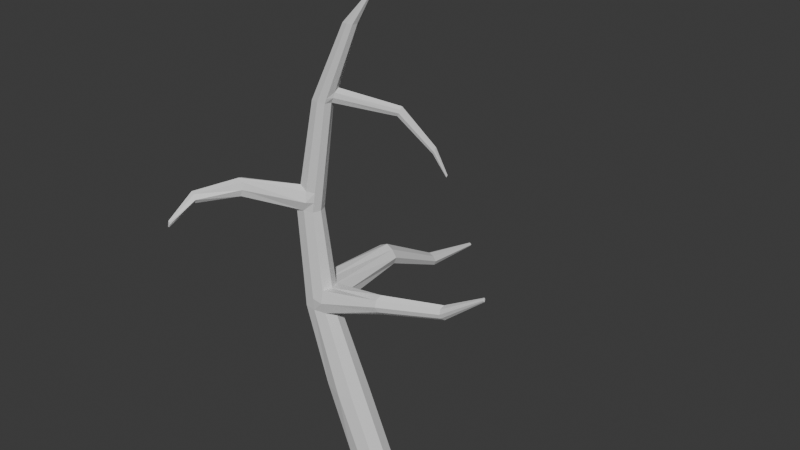 # Source: tree_3.blend  (saved by Blender 4.1.24; exported with 4.5.12 LTS)
import bpy
from mathutils import Matrix  # noqa: F401  (used for matrix-valued properties, if any)

bpy.ops.wm.read_factory_settings(use_empty=True)
scene = bpy.context.scene
scene.name = 'Scene'

# ---- collections
col_tree = bpy.data.collections.new('Tree'); scene.collection.children.link(col_tree)

# ---- images (referenced by path relative to the original .blend; pixels are not part of the script)
import os
ASSET_DIR = os.environ.get("B2B_ASSET_DIR", "")  # directory of the original .blend (textures are referenced by path, not embedded)
HERE = os.path.dirname(os.path.abspath(__file__))  # packed textures are extracted next to this script under _unpacked/

def load_image(name, relpath, width, height, colorspace="sRGB"):
    """Load a texture the original file referenced (path relative to the .blend, or extracted next to this script)."""
    p = next((c for c in (os.path.join(HERE, relpath), os.path.join(ASSET_DIR, relpath)) if relpath and os.path.exists(c)), "")
    if p:
        img = bpy.data.images.load(p, check_existing=True)
        img.name = name
    else:  # same state as the original file: an image datablock whose file is absent (Cycles renders it pink)
        img = bpy.data.images.new(name, width, height)
        img.source = "FILE"
        img.filepath = "//" + (relpath or name)
    img.colorspace_settings.name = colorspace
    return img
img_branch_3_png = load_image('branch 3.png', 'branch 3.png', 1024, 1024, 'sRGB')

# ---- materials (node trees are filled in below, after node groups)
mat_wood = bpy.data.materials.new('Wood')
mat_wood.use_transparent_shadow = False
mat_branch_3 = bpy.data.materials.new('branch 3')
mat_branch_3.surface_render_method = 'BLENDED'
mat_branch_3.blend_method = 'BLEND'

# ---- material node trees
mat_wood.use_nodes = True; mat_wood.node_tree.nodes.clear()
_N = mat_wood.node_tree.nodes; _L = mat_wood.node_tree.links
n0 = _N.new('ShaderNodeBsdfPrincipled'); n0.name = 'Principled BSDF'; n0.location = (10, 300)
n1 = _N.new('ShaderNodeOutputMaterial'); n1.name = 'Material Output'; n1.location = (300, 300)
_L.new(n0.outputs[0], n1.inputs[0])
n1.is_active_output = True
mat_branch_3.use_nodes = True; mat_branch_3.node_tree.nodes.clear()
_N = mat_branch_3.node_tree.nodes; _L = mat_branch_3.node_tree.links
n0 = _N.new('ShaderNodeOutputMaterial'); n0.name = 'Material Output'; n0.location = (300, 300)
n1 = _N.new('ShaderNodeTexImage'); n1.name = 'Image Texture'; n1.location = (-200, 300)
n1.image = img_branch_3_png
n1.extension = 'CLIP'
n2 = _N.new('ShaderNodeBsdfPrincipled'); n2.name = 'Principled BSDF'; n2.location = (0, 300)
_L.new(n1.outputs[0], n2.inputs[0])
_L.new(n1.outputs[1], n2.inputs[4])
_L.new(n2.outputs[0], n0.inputs[0])
n0.is_active_output = True

# ---- world
world_world = bpy.data.worlds.new('World'); scene.world = world_world
world_world.use_nodes = True; world_world.node_tree.nodes.clear()
_N = world_world.node_tree.nodes; _L = world_world.node_tree.links
n0 = _N.new('ShaderNodeOutputWorld'); n0.name = 'World Output'; n0.location = (300, 300)
n1 = _N.new('ShaderNodeBackground'); n1.name = 'Background'; n1.location = (10, 300)
n1.inputs[0].default_value = (0.05088, 0.05088, 0.05088, 1.0)
_L.new(n1.outputs[0], n0.inputs[0])
n0.is_active_output = True
world_world.color = (0.05088, 0.05088, 0.05088)
world_world.use_sun_shadow = False
world_world.sun_shadow_jitter_overblur = 0.0

# ---- meshes
me_cube_001 = bpy.data.meshes.new('Cube.001')
me_cube_001.from_pydata([(-1.105, -0.895, -0.8802), (-0.8802, -0.7135, 0.8802), (-1.105, 1.037, -0.8802), (-0.8802, 0.7135, 0.8802), (1.103, -0.9004, -0.8802), (0.8802, -0.7177, 0.8802), (1.103, 1.309, -0.8802), (0.8802, 0.7177, 0.8802), (-1.375, 0.0, -0.8802), (-1.095, 0.0, 0.8802), (1.416, 0.0, -0.8802), (1.13, 0.0, 0.8802), (-0.0009801, 1.513, -0.8802), (0.0, 0.8802, 0.8802), (-0.0009801, -1.104, -0.8802), (0.0, -0.8802, 0.8802), (-0.0009801, 0.0, -0.8802), (-0.9486, -0.7687, -0.2655), (-0.9486, 0.7687, -0.2655), (0.948, 0.7732, -0.2655), (0.948, -0.7732, -0.2655), (1.217, 0.0, -0.2655), (-1.18, 0.0, -0.2655), (-0.0003351, -0.9483, -0.2655), (-0.0003351, 1.115, -0.2447), (-2.499, -0.6261, 4.617), (-2.415, 0.7135, 4.617), (-0.655, -0.7177, 4.441), (-0.655, 0.7177, 4.441), (-2.663, 0.02146, 4.668), (-0.4054, -1.669e-07, 4.441), (-1.535, 0.8802, 4.441), (-1.535, -0.8802, 4.441), (-1.125, -0.2499, 25.45), (-1.125, 0.2499, 25.45), (-0.5087, -0.2514, 25.45), (-0.5087, 0.2514, 25.45), (-1.201, -2.995e-06, 25.45), (-0.4213, -2.995e-06, 25.45), (-0.817, 0.3083, 25.45), (-0.817, -0.3083, 25.45), (-2.785, -0.4343, 21.13), (-2.785, 0.4343, 21.13), (-2.228, -2.412e-06, 21.13), (-3.325, -2.412e-06, 21.13), (-2.415, 0.3577, 20.98), (-2.351, -0.3541, 21.13), (-3.219, 0.352, 21.13), (-3.219, -0.352, 21.13), (-4.513, -0.4503, 14.68), (-4.47, 0.447, 14.9), (-3.367, -0.4497, 14.9), (-3.367, 0.4497, 14.9), (-4.604, -1.573e-06, 14.9), (-3.21, -1.573e-06, 14.9), (-3.918, 0.5515, 14.9), (-3.918, -0.5515, 14.9), (-3.293, -0.705, 9.15), (-3.293, 0.705, 9.15), (-2.388, -7.984e-07, 9.15), (-4.17, -7.984e-07, 9.15), (-2.588, -0.5749, 9.15), (-3.998, 0.5715, 9.15), (-3.998, -0.5715, 9.15), (0.2314, -0.07717, 26.97), (0.2314, 0.07717, 26.97), (0.4218, -0.07763, 26.97), (0.4218, 0.07763, 26.97), (0.2082, -3.204e-06, 26.97), (0.4488, -3.204e-06, 26.97), (0.3266, 0.0952, 26.97), (0.3266, -0.09521, 26.97), (-4.196, -0.4262, 16.27), (-3.18, -0.4321, 16.05), (-3.03, -1.727e-06, 16.05), (-3.18, 0.4321, 16.05), (-3.71, 0.5299, 16.05), (-3.71, -0.5299, 16.05), (-4.24, 0.4295, 16.05), (-4.369, -1.727e-06, 16.05), (-3.437, 0.6697, 10.47), (-2.588, 0.5749, 9.15), (-3.437, -0.6697, 10.47), (-4.107, 0.5428, 10.47), (-4.107, -0.5428, 10.47), (-2.577, -9.767e-07, 10.47), (-4.27, -9.767e-07, 10.47), (-2.767, -0.5461, 10.47), (-2.767, 0.5461, 10.47), (-1.858, 0.3266, 22.29), (-2.757, -2.568e-06, 22.29), (-2.659, -0.3247, 22.29), (-2.659, 0.3247, 22.29), (-2.258, -0.4006, 22.29), (-2.258, 0.4006, 22.29), (-1.858, -0.3266, 22.29), (-1.744, -2.568e-06, 22.29), (0.8723, -1.043e-06, 11.34), (0.9679, -9.53e-07, 10.22), (0.7764, -0.2758, 11.11), (0.8669, -0.2904, 10.44), (0.7764, 0.2758, 11.11), (0.8669, 0.2904, 10.44), (-3.445, 5.549, 10.58), (-2.987, 5.472, 10.41), (-3.796, 5.489, 9.538), (-3.314, 5.581, 9.369), (-2.869, 5.491, 9.538), (-3.867, 5.47, 10.41), (-4.052, -0.5571, 9.812), (-2.678, -0.7927, 9.812), (-2.495, 0.6434, 9.818), (-3.365, -0.6874, 9.812), (-4.052, 0.5571, 9.812), (0.9201, -9.98e-07, 10.77), (0.8216, -0.4253, 10.77), (0.8216, 0.4253, 10.77), (-2.696, 5.482, 9.973), (-4.064, 5.479, 9.973), (6.658, 0.9801, 12.95), (6.678, 0.9801, 12.71), (6.637, 0.9213, 12.9), (6.657, 0.9182, 12.76), (6.637, 1.039, 12.9), (6.657, 1.042, 12.76), (6.668, 0.9801, 12.83), (6.647, 0.8895, 12.83), (6.647, 1.071, 12.83), (4.171, 1.302, 11.14), (4.171, 0.658, 11.14), (4.246, 0.9801, 11.14), (4.205, 1.2, 10.89), (4.137, 1.189, 11.4), (4.205, 0.7602, 10.89), (4.137, 0.7712, 11.4), (4.282, 0.9801, 10.72), (4.21, 0.9801, 11.57), (-3.423, 9.517, 8.353), (-3.121, 9.467, 8.242), (-3.654, 9.478, 7.668), (-3.336, 9.539, 7.556), (-3.043, 9.479, 7.668), (-3.701, 9.465, 8.242), (-2.929, 9.474, 7.955), (-3.831, 9.471, 7.955), (-3.399, 13.6, 7.386), (-3.323, 13.59, 7.358), (-3.457, 13.59, 7.214), (-3.377, 13.61, 7.186), (-3.304, 13.59, 7.214), (-3.469, 13.59, 7.358), (-3.275, 13.59, 7.286), (-3.388, 13.6, 7.286), (-3.501, 13.59, 7.286), (-7.611, -1.834, 15.1), (-7.687, -1.498, 15.22), (-7.173, -1.91, 15.22), (-7.511, -1.498, 16.08), (-7.389, -1.817, 16.2), (-7.017, -1.894, 16.08), (-3.273, -0.4409, 15.48), (-4.355, 0.4383, 15.48), (-4.689, 0.1627, 15.48), (-3.12, -1.65e-06, 15.48), (-3.814, 0.5407, 15.48), (-3.612, -0.7034, 15.48), (-7.684, -1.429, 15.65), (-7.01, -1.97, 15.65), (-9.031, -3.809, 14.96), (-9.081, -3.59, 15.04), (-8.746, -3.859, 15.04), (-8.966, -3.59, 15.6), (-8.886, -3.798, 15.68), (-8.644, -3.848, 15.6), (-9.079, -3.545, 15.32), (-8.514, -3.898, 15.32), (-9.279, -5.25, 14.03), (-9.304, -5.141, 14.07), (-9.137, -5.274, 14.07), (-9.247, -5.141, 14.35), (-9.207, -5.244, 14.39), (-9.087, -5.269, 14.35), (-9.303, -5.119, 14.21), (-9.243, -5.247, 14.21), (-9.085, -5.294, 14.21), (-3.041, -2.49e-06, 21.71), (-2.522, 0.4174, 21.71), (-2.104, -0.3404, 21.71), (-1.986, -2.49e-06, 21.71), (-2.04, 0.3368, 21.86), (-2.939, -0.3383, 21.71), (-2.939, 0.3383, 21.71), (-2.522, -0.4174, 21.71), (-3.183, -2.451e-06, 21.42), (-2.708, 0.4686, 21.42), (-2.227, -0.3472, 21.42), (-2.052, -0.04277, 21.42), (-3.079, -0.3452, 21.42), (-3.079, 0.3452, 21.42), (-2.653, -0.4259, 21.42), (-0.2263, 2.489, 20.34), (0.1422, 2.202, 20.34), (0.01579, 2.439, 20.23), (0.04627, 2.55, 20.72), (0.3019, 2.202, 20.72), (0.2687, 2.424, 20.83), (-0.09149, 2.622, 20.53), (0.2731, 2.162, 20.53), (2.025, 3.761, 17.06), (1.342, 3.436, 18.37), (1.593, 3.24, 18.37), (1.507, 3.401, 18.3), (1.528, 3.477, 18.63), (1.702, 3.24, 18.63), (1.679, 3.392, 18.7), (1.434, 3.527, 18.5), (1.682, 3.213, 18.5), (2.143, 3.68, 17.07), (2.112, 3.739, 17.04), (2.112, 3.78, 17.18), (2.183, 3.68, 17.16), (2.175, 3.736, 17.19), (2.085, 3.785, 17.12), (2.176, 3.67, 17.12), (2.143, 3.737, 17.12)], [], [(22, 9, 3, 18), (24, 13, 7, 19), (21, 11, 5, 20), (23, 15, 1, 17), (16, 10, 4, 14), (11, 7, 28, 30), (5, 11, 30, 27), (12, 6, 10, 16), (19, 7, 11, 21), (17, 1, 9, 22), (2, 12, 16, 8), (13, 3, 26, 31), (15, 5, 27, 32), (8, 16, 14, 0), (20, 5, 15, 23), (18, 3, 13, 24), (2, 18, 24, 12), (4, 20, 23, 14), (0, 17, 22, 8), (6, 19, 21, 10), (14, 23, 17, 0), (10, 21, 20, 4), (12, 24, 19, 6), (8, 22, 18, 2), (9, 1, 25, 29), (3, 9, 29, 26), (1, 15, 32, 25), (7, 13, 31, 28), (93, 95, 35, 40), (92, 90, 37, 34), (89, 94, 39, 36), (91, 93, 40, 33), (95, 96, 38, 35), (94, 92, 34, 39), (74, 75, 45, 43), (77, 73, 46, 41), (96, 89, 36, 38), (75, 76, 42, 45), (76, 78, 47, 42), (72, 77, 41, 48), (78, 79, 44, 47), (90, 91, 33, 37), (85, 88, 52, 54), (84, 82, 56, 49), (73, 74, 43, 46), (86, 84, 49, 53), (83, 86, 53, 50), (79, 72, 48, 44), (87, 85, 54, 51), (82, 87, 51, 56), (30, 28, 81, 59), (28, 31, 58, 81), (32, 27, 61, 57), (80, 83, 50, 55), (27, 30, 59, 61), (26, 29, 60, 62), (88, 80, 55, 52), (25, 32, 57, 63), (29, 25, 63, 60), (36, 39, 70, 67), (68, 64, 71, 66, 69, 67, 70, 65), (38, 36, 67, 69), (35, 38, 69, 66), (37, 33, 64, 68), (33, 40, 71, 64), (39, 34, 65, 70), (34, 37, 68, 65), (40, 35, 66, 71), (77, 72, 158, 159), (160, 163, 74, 73), (161, 162, 79, 78), (72, 79, 157, 158), (164, 161, 78, 76), (165, 160, 73, 77), (31, 26, 62, 58), (110, 61, 100, 115), (113, 83, 108, 118), (112, 110, 87, 82), (109, 112, 82, 84), (61, 59, 98, 100), (185, 190, 91, 90), (188, 189, 89, 96), (186, 191, 92, 94), (187, 188, 96, 95), (190, 192, 93, 91), (189, 186, 94, 89), (191, 185, 90, 92), (192, 187, 95, 93), (83, 80, 103, 108), (99, 115, 129, 134), (116, 101, 132, 128), (88, 85, 97, 101), (59, 81, 102, 98), (85, 87, 99, 97), (111, 88, 101, 116), (118, 108, 142, 144), (106, 105, 139, 140), (58, 62, 105, 106), (80, 88, 104, 103), (111, 81, 107, 117), (81, 58, 106, 107), (88, 111, 117, 104), (108, 103, 137, 142), (107, 106, 140, 141), (81, 111, 116, 102), (114, 98, 135, 130), (128, 132, 123, 127), (63, 57, 112, 109), (57, 61, 110, 112), (62, 113, 118, 105), (87, 110, 115, 99), (60, 86, 83, 113, 62), (109, 84, 86, 60, 63), (129, 133, 122, 126), (100, 98, 135, 133), (120, 124, 127, 125), (134, 129, 126, 121), (131, 128, 127, 124), (136, 130, 125, 119), (101, 97, 136, 132), (102, 116, 128, 131), (136, 134, 121, 119), (133, 135, 120, 122), (125, 127, 123, 119), (132, 136, 119, 123), (135, 131, 124, 120), (130, 135, 120, 125), (97, 99, 134, 136), (98, 102, 131, 135), (97, 114, 130, 136), (115, 100, 133, 129), (126, 122, 120, 119, 121), (137, 138, 146, 145), (143, 141, 149, 151), (144, 142, 150, 153), (140, 139, 147, 148), (117, 107, 141, 143), (105, 118, 144, 139), (103, 104, 138, 137), (104, 117, 143, 138), (152, 153, 150, 145), (151, 149, 148, 152), (146, 151, 152, 145), (148, 147, 153, 152), (139, 144, 153, 147), (138, 143, 151, 146), (141, 140, 148, 149), (142, 137, 145, 150), (157, 166, 174, 171), (156, 167, 175, 170), (49, 56, 156, 154), (165, 77, 159, 167), (53, 49, 154, 155), (162, 53, 155, 166), (52, 55, 164, 76, 75, 74, 163, 54), (79, 162, 166, 157), (56, 165, 167, 156), (154, 156, 170, 168), (158, 157, 171, 172), (56, 51, 160, 165), (55, 50, 161, 164), (50, 53, 162, 161), (51, 54, 163, 160), (172, 171, 179, 180), (171, 174, 182, 179), (170, 175, 184, 178), (169, 168, 176, 177), (159, 158, 172, 173), (167, 159, 173, 175), (166, 155, 169, 174), (155, 154, 168, 169), (182, 183, 180, 179), (183, 184, 181, 180), (176, 178, 184, 183), (177, 176, 183, 182), (168, 170, 178, 176), (173, 172, 180, 181), (175, 173, 181, 184), (174, 169, 177, 182), (199, 195, 187, 192), (198, 193, 185, 191), (186, 189, 205, 203), (197, 199, 192, 190), (195, 196, 188, 187), (194, 198, 191, 186), (45, 42, 200, 202), (193, 197, 190, 185), (44, 48, 197, 193), (43, 45, 202, 201), (42, 47, 198, 194), (46, 43, 196, 195), (48, 41, 199, 197), (189, 188, 204, 205), (47, 44, 193, 198), (41, 46, 195, 199), (203, 205, 214, 212), (206, 203, 212, 215), (200, 206, 215, 209), (207, 201, 210, 216), (188, 196, 207, 204), (194, 186, 203, 206), (196, 43, 201, 207), (42, 194, 206, 200), (209, 215, 222, 208), (216, 210, 217, 223), (214, 213, 220, 221), (213, 216, 223, 220), (202, 200, 209, 211), (201, 202, 211, 210), (204, 207, 216, 213), (205, 204, 213, 214), (224, 222, 219, 221), (223, 224, 221, 220), (217, 218, 224, 223), (218, 208, 222, 224), (215, 212, 219, 222), (212, 214, 221, 219), (211, 209, 208, 218), (210, 211, 218, 217)])
_uv = me_cube_001.uv_layers.new(name='UVMap')
_uv.uv.foreach_set('vector', [0.3907, 0.9346, 0.3897, 0.982, 0.359, 0.982, 0.3576, 0.9346, 0.4896, 0.9336, 0.4878, 0.9809, 0.4509, 0.9809, 0.448, 0.9336, 0.9754, 0.293, 0.9743, 0.3403, 0.9429, 0.3403, 0.9417, 0.293, 0.5634, 0.934, 0.5629, 0.9814, 0.5259, 0.9814, 0.5236, 0.934, 0.2159, 0.9235, 0.2159, 0.982, 0.1788, 0.969, 0.1704, 0.9235, 0.7185, 0.2326, 0.7496, 0.2367, 0.7496, 0.3966, 0.7185, 0.3925, 0.7149, 0.4404, 0.746, 0.4363, 0.746, 0.5963, 0.7149, 0.6003, 0.7613, 0.9204, 0.8069, 0.9288, 0.8198, 0.9828, 0.7613, 0.9828, 0.9754, 0.3533, 0.9742, 0.4007, 0.9429, 0.4007, 0.9417, 0.3533, 0.03961, 0.9345, 0.03824, 0.9819, 0.007513, 0.9819, 0.006502, 0.9345, 0.2829, 0.9658, 0.2374, 0.9855, 0.2374, 0.9231, 0.2941, 0.9231, 0.3155, 0.4588, 0.3496, 0.4731, 0.3467, 0.6397, 0.3155, 0.6187, 0.6279, 0.247, 0.6619, 0.2326, 0.6619, 0.3925, 0.6279, 0.4069, 0.6796, 0.9804, 0.6796, 0.9237, 0.7251, 0.9237, 0.7165, 0.9693, 0.9815, 0.2326, 0.9791, 0.28, 0.9422, 0.28, 0.9417, 0.2326, 0.5911, 0.9746, 0.5939, 0.9273, 0.6309, 0.9273, 0.6327, 0.9746, 0.9273, 0.7071, 0.9557, 0.7086, 0.9575, 0.7502, 0.9273, 0.7567, 0.4037, 0.9346, 0.4298, 0.94, 0.4298, 0.9797, 0.4037, 0.9809, 0.07264, 0.9375, 0.09913, 0.9406, 0.09913, 0.9737, 0.07264, 0.976, 0.8333, 0.1641, 0.8611, 0.1841, 0.8599, 0.2179, 0.8333, 0.2196, 0.9527, 0.6133, 0.9788, 0.6145, 0.9788, 0.6543, 0.9527, 0.6597, 0.3155, 0.9353, 0.342, 0.938, 0.342, 0.9718, 0.3155, 0.9746, 0.1232, 0.9366, 0.1539, 0.9397, 0.1573, 0.9811, 0.1232, 0.983, 0.7904, 0.2182, 0.7639, 0.2162, 0.7635, 0.1831, 0.7904, 0.1741, 0.6457, 0.4399, 0.6763, 0.4363, 0.673, 0.6043, 0.6457, 0.609, 0.6749, 0.2326, 0.7055, 0.2359, 0.7055, 0.405, 0.6756, 0.3992, 0.1425, 0.4726, 0.1764, 0.4579, 0.1775, 0.6178, 0.1425, 0.6405, 0.3626, 0.4588, 0.3966, 0.4732, 0.3966, 0.6331, 0.3626, 0.6187, 0.7848, 0.6133, 0.8001, 0.6203, 0.7966, 0.7622, 0.7848, 0.7568, 0.006502, 0.6563, 0.02037, 0.6545, 0.02037, 0.8, 0.009697, 0.8014, 0.265, 0.6603, 0.2803, 0.6534, 0.2803, 0.7969, 0.2685, 0.8023, 0.4904, 0.6463, 0.5056, 0.6534, 0.5021, 0.7969, 0.4904, 0.7914, 0.8606, 0.006502, 0.8748, 0.008632, 0.8715, 0.1501, 0.8606, 0.1485, 0.3626, 0.6533, 0.3778, 0.6461, 0.3778, 0.7912, 0.3661, 0.7967, 0.3626, 0.2336, 0.3814, 0.2326, 0.3788, 0.4384, 0.3626, 0.4458, 0.2301, 0.006502, 0.252, 0.01049, 0.2481, 0.2229, 0.2301, 0.2196, 0.8777, 0.6155, 0.8918, 0.6133, 0.8918, 0.7553, 0.8809, 0.7569, 0.4162, 0.01049, 0.4381, 0.006502, 0.4381, 0.2196, 0.4216, 0.2163, 0.1953, 0.01074, 0.2171, 0.006502, 0.2171, 0.2204, 0.1992, 0.2238, 0.3278, 0.238, 0.3496, 0.2326, 0.3496, 0.4457, 0.3316, 0.4426, 0.2963, 0.007287, 0.3148, 0.006502, 0.3115, 0.2205, 0.2963, 0.2211, 0.1012, 0.6545, 0.115, 0.6563, 0.1118, 0.8013, 0.1012, 0.8, 0.04706, 0.4571, 0.07089, 0.4577, 0.07089, 0.6421, 0.05127, 0.6416, 0.1953, 0.4608, 0.2232, 0.4577, 0.2232, 0.6414, 0.1975, 0.6353, 0.4162, 0.2326, 0.435, 0.2336, 0.435, 0.4458, 0.4196, 0.445, 0.1012, 0.4583, 0.1245, 0.4578, 0.12, 0.6322, 0.1012, 0.6415, 0.006502, 0.4578, 0.02988, 0.4584, 0.02988, 0.6415, 0.01063, 0.6411, 0.265, 0.006502, 0.2833, 0.01675, 0.2801, 0.2214, 0.265, 0.2205, 0.265, 0.4561, 0.2888, 0.4555, 0.2846, 0.64, 0.265, 0.6404, 0.6048, 0.4392, 0.6327, 0.4363, 0.6278, 0.6206, 0.6048, 0.623, 0.372, 0.006502, 0.4032, 0.009578, 0.4032, 0.2196, 0.3782, 0.2172, 0.006502, 0.006502, 0.04082, 0.02009, 0.03399, 0.2274, 0.006502, 0.2165, 0.05383, 0.02009, 0.08815, 0.006502, 0.08815, 0.2165, 0.06066, 0.2274, 0.448, 0.4492, 0.4761, 0.4515, 0.4761, 0.6349, 0.453, 0.6329, 0.3278, 0.009578, 0.359, 0.006502, 0.3528, 0.2172, 0.3278, 0.2196, 0.4904, 0.2326, 0.5201, 0.2389, 0.5148, 0.4338, 0.4904, 0.4308, 0.5638, 0.4363, 0.5918, 0.4392, 0.5918, 0.623, 0.5688, 0.6206, 0.1012, 0.02756, 0.1372, 0.006502, 0.1372, 0.2139, 0.1095, 0.2243, 0.4915, 0.01096, 0.5187, 0.006502, 0.5187, 0.2034, 0.4943, 0.2059, 0.9184, 0.3347, 0.9287, 0.3269, 0.9287, 0.4056, 0.9255, 0.4081, 0.5978, 0.207, 0.6011, 0.2074, 0.6025, 0.2111, 0.6025, 0.2151, 0.5996, 0.2168, 0.5962, 0.2163, 0.5948, 0.2125, 0.5948, 0.2085, 0.9369, 0.1084, 0.9475, 0.1055, 0.9475, 0.1792, 0.9442, 0.1801, 0.9154, 0.8676, 0.926, 0.8705, 0.9187, 0.9422, 0.9154, 0.9413, 0.2888, 0.8153, 0.2994, 0.8174, 0.2921, 0.9012, 0.2888, 0.9006, 0.04706, 0.8146, 0.05703, 0.8229, 0.05014, 0.9014, 0.04706, 0.8988, 0.1953, 0.8229, 0.2053, 0.8146, 0.2053, 0.8988, 0.2022, 0.9014, 0.915, 0.008616, 0.9256, 0.006502, 0.9256, 0.09183, 0.9223, 0.09248, 0.9184, 0.2326, 0.9287, 0.2405, 0.9216, 0.3138, 0.9184, 0.3114, 0.252, 0.7718, 0.2374, 0.7548, 0.2419, 0.6112, 0.252, 0.6242, 0.9705, 0.7071, 0.9898, 0.7081, 0.9898, 0.732, 0.9709, 0.731, 0.9615, 0.1502, 0.979, 0.1464, 0.979, 0.1743, 0.9605, 0.1743, 0.8533, 0.4367, 0.8743, 0.4363, 0.8683, 0.5798, 0.8533, 0.5803, 0.9605, 0.1094, 0.9829, 0.1055, 0.9824, 0.1296, 0.9605, 0.1334, 0.6829, 0.1928, 0.7005, 0.1941, 0.7044, 0.2178, 0.6821, 0.2178, 0.1502, 0.006502, 0.1823, 0.02623, 0.1779, 0.2243, 0.1502, 0.2139, 0.6457, 0.6274, 0.6742, 0.622, 0.6742, 0.7745, 0.6595, 0.7772, 0.4511, 0.006529, 0.4785, 0.006502, 0.4708, 0.2098, 0.4511, 0.2096, 0.939, 0.9476, 0.9673, 0.9428, 0.967, 0.9722, 0.939, 0.975, 0.9571, 0.8437, 0.9571, 0.8148, 0.9844, 0.8179, 0.9844, 0.846, 0.7858, 0.3872, 0.7626, 0.3777, 0.7703, 0.2326, 0.7858, 0.2347, 0.9605, 0.1873, 0.975, 0.1889, 0.975, 0.2154, 0.9611, 0.2139, 0.6545, 0.1928, 0.6691, 0.1977, 0.6687, 0.2168, 0.6545, 0.2186, 0.7333, 0.1875, 0.7494, 0.1805, 0.7487, 0.207, 0.7333, 0.2138, 0.9637, 0.006502, 0.9784, 0.008384, 0.9784, 0.03423, 0.9643, 0.03242, 0.8034, 0.1741, 0.8195, 0.1811, 0.8195, 0.2073, 0.8041, 0.2006, 0.8845, 0.4089, 0.8688, 0.4229, 0.8688, 0.3967, 0.8841, 0.3898, 0.7988, 0.3925, 0.8133, 0.391, 0.8127, 0.4175, 0.7988, 0.419, 0.6457, 0.9273, 0.6619, 0.9341, 0.6619, 0.96, 0.6464, 0.9535, 0.1502, 0.2373, 0.1775, 0.2439, 0.1688, 0.4449, 0.1502, 0.4408, 0.1953, 0.656, 0.2104, 0.6545, 0.2104, 0.8004, 0.199, 0.8016, 0.07264, 0.6573, 0.08769, 0.6551, 0.08769, 0.7992, 0.07629, 0.8009, 0.7498, 0.6133, 0.7718, 0.6227, 0.7635, 0.7691, 0.7498, 0.7622, 0.7635, 0.01603, 0.7867, 0.006502, 0.7867, 0.159, 0.7712, 0.1611, 0.7149, 0.6227, 0.7368, 0.6133, 0.7368, 0.7622, 0.7232, 0.7691, 0.477, 0.7908, 0.448, 0.7967, 0.448, 0.6479, 0.4632, 0.6488, 0.5331, 0.2412, 0.5508, 0.2326, 0.5508, 0.4202, 0.5391, 0.4259, 0.4904, 0.4538, 0.5106, 0.4468, 0.5106, 0.6286, 0.4972, 0.6332, 0.1953, 0.2435, 0.2241, 0.2368, 0.2241, 0.4404, 0.2031, 0.4446, 0.1012, 0.2436, 0.1285, 0.2373, 0.1285, 0.4407, 0.1085, 0.4448, 0.006502, 0.2452, 0.03405, 0.2404, 0.03405, 0.4441, 0.01475, 0.4448, 0.265, 0.2344, 0.2937, 0.2414, 0.2845, 0.4425, 0.265, 0.4381, 0.4774, 0.4362, 0.448, 0.4323, 0.4558, 0.2326, 0.4774, 0.2328, 0.6149, 0.4202, 0.5959, 0.4202, 0.6008, 0.2326, 0.6133, 0.2326, 0.5236, 0.4468, 0.5423, 0.4538, 0.5359, 0.6333, 0.5236, 0.6286, 0.759, 0.4363, 0.7838, 0.4493, 0.7737, 0.5916, 0.759, 0.5889, 0.8131, 0.6139, 0.8361, 0.6133, 0.8305, 0.7573, 0.8131, 0.7577, 0.2374, 0.7848, 0.2478, 0.7899, 0.2403, 0.9101, 0.2374, 0.9086, 0.9571, 0.7995, 0.9571, 0.7699, 0.9844, 0.773, 0.9844, 0.8018, 0.8285, 0.4199, 0.827, 0.3903, 0.8558, 0.3942, 0.8558, 0.4229, 0.04706, 0.2404, 0.07445, 0.241, 0.07445, 0.4441, 0.05338, 0.4439, 0.6323, 0.7849, 0.603, 0.7868, 0.6172, 0.637, 0.6323, 0.636, 0.8987, 0.1646, 0.8987, 0.2194, 0.8754, 0.2189, 0.8747, 0.1915, 0.8741, 0.1641, 0.9647, 0.4637, 0.9641, 0.4911, 0.9407, 0.4916, 0.9407, 0.4369, 0.9653, 0.4363, 0.7381, 0.7871, 0.7483, 0.7821, 0.7483, 0.9093, 0.7455, 0.9107, 0.5236, 0.6463, 0.5378, 0.6526, 0.5344, 0.7966, 0.5236, 0.7918, 0.0839, 0.5969, 0.08655, 0.5989, 0.08773, 0.6019, 0.0839, 0.6018, 0.7613, 0.7872, 0.7717, 0.7821, 0.7717, 0.906, 0.7688, 0.9074, 0.7149, 0.7821, 0.7251, 0.7871, 0.7178, 0.9107, 0.7149, 0.9093, 0.6457, 0.799, 0.6611, 0.7902, 0.6611, 0.9118, 0.6568, 0.9143, 0.814, 0.378, 0.7988, 0.3764, 0.8025, 0.2326, 0.814, 0.2339, 0.827, 0.2326, 0.842, 0.2337, 0.842, 0.3773, 0.8307, 0.3765, 0.9048, 0.62, 0.9143, 0.6133, 0.9143, 0.7338, 0.9116, 0.7356, 0.7848, 0.7772, 0.7964, 0.7752, 0.7964, 0.9035, 0.7932, 0.9041, 0.0839, 0.5789, 0.08773, 0.579, 0.08652, 0.582, 0.0839, 0.5839, 0.6967, 0.909, 0.6872, 0.9023, 0.694, 0.7867, 0.6967, 0.7885, 0.1704, 0.6535, 0.182, 0.6555, 0.1736, 0.7824, 0.1704, 0.7819, 0.8131, 0.7806, 0.8274, 0.7707, 0.8274, 0.899, 0.8234, 0.9018, 0.6872, 0.6299, 0.7004, 0.622, 0.7004, 0.7677, 0.6904, 0.7737, 0.8491, 0.6133, 0.8647, 0.6137, 0.8647, 0.7576, 0.8529, 0.7573, 0.8784, 0.3764, 0.855, 0.3764, 0.8587, 0.2326, 0.8764, 0.2326, 0.1425, 0.6535, 0.1573, 0.6556, 0.1537, 0.8011, 0.1425, 0.7995, 0.0839, 0.5429, 0.08514, 0.5399, 0.08779, 0.5379, 0.08779, 0.5478, 0.08516, 0.5459, 0.6282, 0.008173, 0.6415, 0.006502, 0.6415, 0.1805, 0.6382, 0.1809, 0.6812, 0.006502, 0.6937, 0.009022, 0.6843, 0.1797, 0.6812, 0.1791, 0.2392, 0.2383, 0.252, 0.2359, 0.252, 0.41, 0.2488, 0.4106, 0.7067, 0.01012, 0.7203, 0.006502, 0.7203, 0.1773, 0.7169, 0.1782, 0.5646, 0.006502, 0.5818, 0.01528, 0.5759, 0.197, 0.5646, 0.1912, 0.5638, 0.2417, 0.5829, 0.2326, 0.5829, 0.4174, 0.5703, 0.4233, 0.6152, 0.194, 0.5948, 0.194, 0.5948, 0.006502, 0.6083, 0.006502, 0.5317, 0.006502, 0.5516, 0.01506, 0.5448, 0.1997, 0.5317, 0.194, 0.0839, 0.6374, 0.0839, 0.6327, 0.08687, 0.634, 0.08802, 0.637, 0.6754, 0.418, 0.6782, 0.4194, 0.6791, 0.4226, 0.6749, 0.4226, 0.08504, 0.5628, 0.08802, 0.5608, 0.08802, 0.5655, 0.0839, 0.5659, 0.5359, 0.2127, 0.5347, 0.216, 0.5317, 0.2178, 0.5317, 0.2131, 0.6545, 0.009234, 0.6682, 0.006502, 0.6682, 0.1791, 0.6648, 0.1798, 0.238, 0.4236, 0.252, 0.426, 0.2415, 0.5982, 0.238, 0.5977, 0.6893, 0.4363, 0.7019, 0.44, 0.6924, 0.6082, 0.6893, 0.6073, 0.4286, 0.6334, 0.4162, 0.6316, 0.4255, 0.4588, 0.4286, 0.4593, 0.509, 0.9201, 0.4904, 0.9151, 0.4968, 0.8099, 0.509, 0.8131, 0.3341, 0.9178, 0.3155, 0.9223, 0.3155, 0.8206, 0.3293, 0.8144, 0.7505, 0.1473, 0.7333, 0.1675, 0.7333, 0.02142, 0.7451, 0.006502, 0.4037, 0.6464, 0.4286, 0.6488, 0.4222, 0.7962, 0.4042, 0.7962, 0.7997, 0.006502, 0.8203, 0.01039, 0.8146, 0.1512, 0.7997, 0.1484, 0.9024, 0.9099, 0.8777, 0.9119, 0.8805, 0.7699, 0.8984, 0.7699, 0.8793, 0.9257, 0.9024, 0.9249, 0.899, 0.9486, 0.9004, 0.9726, 0.8788, 0.9779, 0.86, 0.9766, 0.8629, 0.9528, 0.86, 0.9291, 0.3155, 0.6527, 0.342, 0.6615, 0.3341, 0.8014, 0.3155, 0.7962, 0.59, 0.7819, 0.5638, 0.7904, 0.5638, 0.6406, 0.5824, 0.636, 0.1573, 0.9144, 0.1407, 0.9236, 0.1407, 0.8201, 0.1516, 0.8141, 0.5369, 0.9142, 0.5236, 0.921, 0.5236, 0.8141, 0.5323, 0.8096, 0.9579, 0.5315, 0.9803, 0.537, 0.9803, 0.561, 0.9628, 0.5585, 0.9595, 0.8716, 0.9823, 0.8676, 0.9818, 0.8917, 0.9595, 0.8956, 0.9637, 0.05045, 0.9827, 0.04723, 0.9814, 0.07202, 0.9637, 0.07456, 0.9579, 0.574, 0.9775, 0.575, 0.9775, 0.5989, 0.9582, 0.5979, 0.9239, 0.1864, 0.915, 0.1905, 0.915, 0.1075, 0.9194, 0.1055, 0.265, 0.8153, 0.2758, 0.8217, 0.2704, 0.9014, 0.265, 0.8983, 0.9397, 0.6855, 0.9273, 0.6941, 0.9273, 0.6169, 0.9324, 0.6133, 0.3074, 0.3637, 0.3112, 0.3728, 0.3093, 0.4442, 0.3074, 0.4397, 0.448, 0.8097, 0.4633, 0.816, 0.458, 0.9206, 0.448, 0.9165, 0.02361, 0.9161, 0.006502, 0.9215, 0.006502, 0.8148, 0.01938, 0.8144, 0.1012, 0.8143, 0.1184, 0.819, 0.1124, 0.9228, 0.1012, 0.9198, 0.08384, 0.9245, 0.07264, 0.9143, 0.07653, 0.8139, 0.08384, 0.8205, 0.7185, 0.4096, 0.7243, 0.4101, 0.7243, 0.4176, 0.7198, 0.4157, 0.2933, 0.7797, 0.3001, 0.7797, 0.2997, 0.7855, 0.2947, 0.7871, 0.5646, 0.21, 0.5701, 0.2128, 0.5713, 0.2188, 0.5646, 0.2176, 0.742, 0.4157, 0.7373, 0.4172, 0.7373, 0.4096, 0.7431, 0.41, 0.9507, 0.07765, 0.9386, 0.08047, 0.9386, 0.007901, 0.9446, 0.006502, 0.9277, 0.5164, 0.9171, 0.5185, 0.9171, 0.4374, 0.9224, 0.4363, 0.9258, 0.8469, 0.9154, 0.8546, 0.9154, 0.7744, 0.9192, 0.7699, 0.3944, 0.3611, 0.4028, 0.3692, 0.3986, 0.4451, 0.3944, 0.4411, 0.9783, 0.4593, 0.9783, 0.4414, 0.9902, 0.4363, 0.9902, 0.4539, 0.9935, 0.9735, 0.9935, 0.9884, 0.9803, 0.9867, 0.9803, 0.9721, 0.7968, 0.4363, 0.8149, 0.4472, 0.8079, 0.5823, 0.7968, 0.5799, 0.7626, 0.4233, 0.7626, 0.4055, 0.7746, 0.4002, 0.7746, 0.4177, 0.9655, 0.6727, 0.9648, 0.6872, 0.9527, 0.6897, 0.9527, 0.6749, 0.8346, 0.941, 0.835, 0.9249, 0.847, 0.9306, 0.847, 0.9481, 0.04706, 0.6662, 0.05964, 0.6551, 0.05964, 0.7943, 0.05131, 0.8016, 0.9935, 0.9428, 0.9935, 0.9577, 0.9803, 0.9591, 0.9803, 0.9445, 0.6589, 0.973, 0.6589, 0.9882, 0.6457, 0.9896, 0.6457, 0.9747, 0.8873, 0.4363, 0.9041, 0.4421, 0.8986, 0.5775, 0.8873, 0.5737, 0.9784, 0.4905, 0.9783, 0.4723, 0.9903, 0.4778, 0.9903, 0.4939, 0.9785, 0.6891, 0.9785, 0.6736, 0.9925, 0.6727, 0.9913, 0.6871, 0.6282, 0.2174, 0.6282, 0.1992, 0.6402, 0.1939, 0.6402, 0.2118, 0.8878, 0.01231, 0.902, 0.006502, 0.902, 0.1437, 0.8925, 0.1475, 0.9726, 0.91, 0.9726, 0.9252, 0.9595, 0.9235, 0.9595, 0.9086, 0.8346, 0.9844, 0.8346, 0.9662, 0.8465, 0.9611, 0.8465, 0.979, 0.5752, 0.9157, 0.5638, 0.9159, 0.5675, 0.8035, 0.5752, 0.8034, 0.1797, 0.9065, 0.1704, 0.9105, 0.1704, 0.7981, 0.1767, 0.7954, 0.3736, 0.9206, 0.3626, 0.9212, 0.3661, 0.8101, 0.3736, 0.8097, 0.3022, 0.7667, 0.2933, 0.7629, 0.2962, 0.6534, 0.3022, 0.656, 0.8491, 0.7706, 0.8614, 0.7707, 0.8614, 0.9079, 0.8533, 0.9077, 0.8333, 0.006502, 0.8476, 0.007503, 0.8476, 0.1511, 0.8375, 0.151, 0.8914, 0.2333, 0.9054, 0.2326, 0.9011, 0.3699, 0.8914, 0.3705, 0.8279, 0.4363, 0.8403, 0.4366, 0.8403, 0.5811, 0.8307, 0.5756, 0.9449, 0.5939, 0.9377, 0.5965, 0.9377, 0.5325, 0.9412, 0.5315, 0.2235, 0.8796, 0.2183, 0.8756, 0.2216, 0.8146, 0.2235, 0.8161, 0.4346, 0.877, 0.4278, 0.8752, 0.4321, 0.8092, 0.4346, 0.8098, 0.08733, 0.5249, 0.0839, 0.5206, 0.08607, 0.4571, 0.08733, 0.4587, 0.3148, 0.3424, 0.3074, 0.3507, 0.3074, 0.2398, 0.3125, 0.2341, 0.4148, 0.9216, 0.4037, 0.9174, 0.4072, 0.8092, 0.4148, 0.812, 0.401, 0.3481, 0.3944, 0.3433, 0.3965, 0.2326, 0.401, 0.2359, 0.6133, 0.9126, 0.603, 0.912, 0.603, 0.7998, 0.61, 0.8002, 0.6921, 0.419, 0.695, 0.418, 0.6949, 0.4207, 0.6921, 0.4223, 0.6279, 0.4205, 0.631, 0.4199, 0.631, 0.4233, 0.6285, 0.4224, 0.7973, 0.5969, 0.7998, 0.5953, 0.7998, 0.5986, 0.7968, 0.5993, 0.08399, 0.6186, 0.0839, 0.6149, 0.08716, 0.6166, 0.08716, 0.6197, 0.632, 0.8637, 0.6263, 0.8675, 0.6263, 0.8017, 0.6283, 0.7998, 0.9247, 0.5971, 0.9171, 0.5987, 0.9171, 0.5316, 0.9204, 0.5315, 0.9441, 0.8291, 0.9388, 0.8344, 0.9388, 0.7718, 0.942, 0.7699, 0.9465, 0.9298, 0.939, 0.9266, 0.9437, 0.8676, 0.9465, 0.8688])
me_cube_001.materials.append(mat_wood)
me_cube_001.update()
me_branch_3 = bpy.data.meshes.new('branch 3')
me_branch_3.from_pydata([(-0.325, 0.01665, 0.0), (-0.4654, -0.3117, 0.0), (0.6012, -0.9634, 0.0), (1.705, -0.9557, 0.0), (1.743, -0.02468, 0.0)], [], [(1, 2, 3, 4, 0)])
_uv = me_branch_3.uv_layers.new(name='UVMap')
_uv.uv.foreach_set('vector', [0.0, 0.6717, 0.4765, 0.01991, 0.9696, 0.02763, 0.9867, 0.9587, 0.0627, 1.0])
me_branch_3.materials.append(mat_branch_3)
me_branch_3.update()

# ---- objects
ob_cube = bpy.data.objects.new('Cube', me_cube_001)
ob_branch_3 = bpy.data.objects.new('branch 3', me_branch_3)

# ---- transforms, parenting, visibility, modifiers, constraints
ob_cube.location = (0.0, 0.0, 1.0)
_vg = ob_cube.vertex_groups.new(name='Group')
_m = ob_cube.modifiers.new('ParticleSystem', 'PARTICLE_SYSTEM')
ob_branch_3.location = (1.484, 54.81, 0.0)
ob_branch_3.scale = (4.965, 4.965, 4.965)
ob_branch_3.hide_render = True

# ---- collection membership
col_tree.objects.link(ob_cube)
col_tree.objects.link(ob_branch_3)

# ---- scene / render settings (as saved in the file)
scene.frame_start = 1; scene.frame_end = 250; scene.frame_set(0)
scene.render.engine = 'BLENDER_EEVEE_NEXT'
scene.cycles.sampling_pattern = 'TABULATED_SOBOL'
scene.eevee.ray_tracing_options.trace_max_roughness = 0.0
bpy.context.view_layer.update()

# ---- added for rendering (the .blend has no active camera and no usable light): camera, sun
cam_auto = bpy.data.cameras.new('AutoCamera')
cam_auto.lens = 50.0
cam_auto.sensor_width = 36.0
cam_auto.clip_end = 1000.0
ob_auto_camera = bpy.data.objects.new('AutoCamera', cam_auto)
scene.collection.objects.link(ob_auto_camera)
ob_auto_camera.location = (33.1606, -37.212, 41.6236)
ob_auto_camera.rotation_euler = (1.09748, -7.21219e-08, 0.694738)
scene.camera = ob_auto_camera
light_auto_sun = bpy.data.lights.new('AutoSun', 'SUN')
light_auto_sun.energy = 3.0
light_auto_sun.angle = 0.0523599
ob_auto_sun = bpy.data.objects.new('AutoSun', light_auto_sun)
scene.collection.objects.link(ob_auto_sun)
ob_auto_sun.rotation_euler = (0.872665, 0.174533, 0.523599)
bpy.context.view_layer.update()
